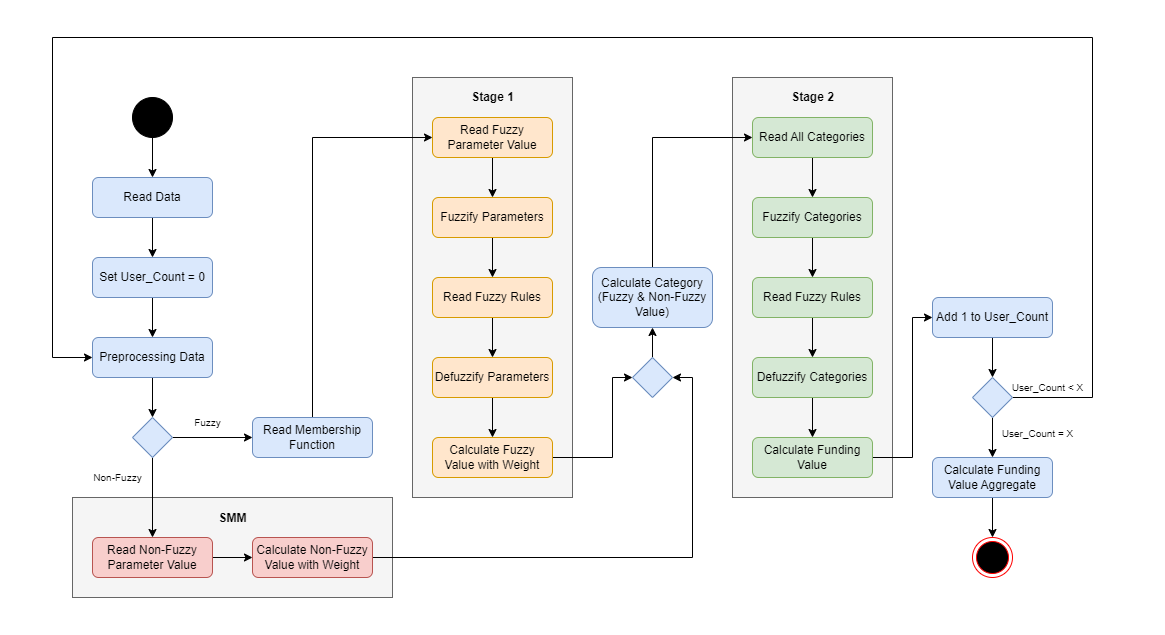

The diagram above was exported from draw.io. Its source (the exported page's mxGraphModel, read from the mxfile embedded in the PNG):
<mxGraphModel dx="2062" dy="1160" grid="1" gridSize="10" guides="1" tooltips="1" connect="1" arrows="1" fold="1" page="1" pageScale="1" pageWidth="850" pageHeight="1100" math="0" shadow="0">
  <root>
    <mxCell id="0" />
    <mxCell id="1" parent="0" />
    <mxCell id="rrGOb37vTGXNQsxBmYAt-5" value="" style="rounded=0;whiteSpace=wrap;html=1;fillColor=#f5f5f5;fontColor=#333333;strokeColor=#666666;strokeWidth=1;" vertex="1" parent="1">
      <mxGeometry x="340" y="740" width="320" height="100" as="geometry" />
    </mxCell>
    <mxCell id="xmKoCgLD69Ya5JW6ZRlr-42" value="" style="rounded=0;whiteSpace=wrap;html=1;fillColor=#f5f5f5;fontColor=#333333;strokeColor=#666666;strokeWidth=1;" parent="1" vertex="1">
      <mxGeometry x="1000" y="320" width="160" height="420" as="geometry" />
    </mxCell>
    <mxCell id="xmKoCgLD69Ya5JW6ZRlr-41" value="" style="rounded=0;whiteSpace=wrap;html=1;fillColor=#f5f5f5;fontColor=#333333;strokeColor=#666666;strokeWidth=1;" parent="1" vertex="1">
      <mxGeometry x="680" y="320" width="160" height="420" as="geometry" />
    </mxCell>
    <mxCell id="rrGOb37vTGXNQsxBmYAt-1" style="edgeStyle=orthogonalEdgeStyle;rounded=0;orthogonalLoop=1;jettySize=auto;html=1;exitX=0.5;exitY=1;exitDx=0;exitDy=0;entryX=0.5;entryY=0;entryDx=0;entryDy=0;strokeWidth=1;" edge="1" parent="1" source="mBu7DEHhFvMSp8-Js5Cd-2" target="xmKoCgLD69Ya5JW6ZRlr-29">
      <mxGeometry relative="1" as="geometry" />
    </mxCell>
    <mxCell id="mBu7DEHhFvMSp8-Js5Cd-2" value="Read Data" style="rounded=1;whiteSpace=wrap;html=1;fillColor=#dae8fc;strokeColor=#6c8ebf;strokeWidth=1;" parent="1" vertex="1">
      <mxGeometry x="360" y="420" width="120" height="40" as="geometry" />
    </mxCell>
    <mxCell id="mBu7DEHhFvMSp8-Js5Cd-19" style="rounded=0;orthogonalLoop=1;jettySize=auto;html=1;exitX=0.5;exitY=1;exitDx=0;exitDy=0;endArrow=classic;endFill=1;edgeStyle=orthogonalEdgeStyle;strokeWidth=1;" parent="1" source="mBu7DEHhFvMSp8-Js5Cd-18" target="mBu7DEHhFvMSp8-Js5Cd-2" edge="1">
      <mxGeometry relative="1" as="geometry" />
    </mxCell>
    <mxCell id="mBu7DEHhFvMSp8-Js5Cd-18" value="" style="ellipse;whiteSpace=wrap;html=1;aspect=fixed;strokeColor=#000000;fillColor=#000000;strokeWidth=1;" parent="1" vertex="1">
      <mxGeometry x="400" y="340" width="40" height="40" as="geometry" />
    </mxCell>
    <mxCell id="mBu7DEHhFvMSp8-Js5Cd-23" value="" style="ellipse;html=1;shape=endState;fillColor=#000000;strokeColor=#ff0000;strokeWidth=1;" parent="1" vertex="1">
      <mxGeometry x="1240" y="780" width="40" height="40" as="geometry" />
    </mxCell>
    <mxCell id="xmKoCgLD69Ya5JW6ZRlr-17" style="edgeStyle=orthogonalEdgeStyle;rounded=0;orthogonalLoop=1;jettySize=auto;html=1;exitX=0.5;exitY=1;exitDx=0;exitDy=0;entryX=0.5;entryY=0;entryDx=0;entryDy=0;strokeWidth=1;" parent="1" source="xmKoCgLD69Ya5JW6ZRlr-3" target="xmKoCgLD69Ya5JW6ZRlr-4" edge="1">
      <mxGeometry relative="1" as="geometry" />
    </mxCell>
    <mxCell id="xmKoCgLD69Ya5JW6ZRlr-3" value="Fuzzify Parameters" style="rounded=1;whiteSpace=wrap;html=1;fillColor=#ffe6cc;strokeColor=#d79b00;strokeWidth=1;" parent="1" vertex="1">
      <mxGeometry x="700" y="440" width="120" height="40" as="geometry" />
    </mxCell>
    <mxCell id="xmKoCgLD69Ya5JW6ZRlr-18" style="edgeStyle=orthogonalEdgeStyle;rounded=0;orthogonalLoop=1;jettySize=auto;html=1;exitX=0.5;exitY=1;exitDx=0;exitDy=0;entryX=0.5;entryY=0;entryDx=0;entryDy=0;strokeWidth=1;" parent="1" source="xmKoCgLD69Ya5JW6ZRlr-4" target="xmKoCgLD69Ya5JW6ZRlr-5" edge="1">
      <mxGeometry relative="1" as="geometry" />
    </mxCell>
    <mxCell id="xmKoCgLD69Ya5JW6ZRlr-4" value="Read Fuzzy Rules" style="rounded=1;whiteSpace=wrap;html=1;fillColor=#ffe6cc;strokeColor=#d79b00;strokeWidth=1;" parent="1" vertex="1">
      <mxGeometry x="700" y="520" width="120" height="40" as="geometry" />
    </mxCell>
    <mxCell id="xmKoCgLD69Ya5JW6ZRlr-19" style="edgeStyle=orthogonalEdgeStyle;rounded=0;orthogonalLoop=1;jettySize=auto;html=1;exitX=0.5;exitY=1;exitDx=0;exitDy=0;entryX=0.5;entryY=0;entryDx=0;entryDy=0;strokeWidth=1;" parent="1" source="xmKoCgLD69Ya5JW6ZRlr-5" target="xmKoCgLD69Ya5JW6ZRlr-6" edge="1">
      <mxGeometry relative="1" as="geometry" />
    </mxCell>
    <mxCell id="xmKoCgLD69Ya5JW6ZRlr-5" value="Defuzzify Parameters" style="rounded=1;whiteSpace=wrap;html=1;fillColor=#ffe6cc;strokeColor=#d79b00;strokeWidth=1;" parent="1" vertex="1">
      <mxGeometry x="700" y="600" width="120" height="40" as="geometry" />
    </mxCell>
    <mxCell id="rrGOb37vTGXNQsxBmYAt-53" style="edgeStyle=orthogonalEdgeStyle;rounded=0;orthogonalLoop=1;jettySize=auto;html=1;exitX=1;exitY=0.5;exitDx=0;exitDy=0;entryX=0;entryY=0.5;entryDx=0;entryDy=0;strokeWidth=1;" edge="1" parent="1" source="xmKoCgLD69Ya5JW6ZRlr-6" target="rrGOb37vTGXNQsxBmYAt-51">
      <mxGeometry relative="1" as="geometry">
        <Array as="points">
          <mxPoint x="880" y="700" />
          <mxPoint x="880" y="620" />
        </Array>
      </mxGeometry>
    </mxCell>
    <mxCell id="xmKoCgLD69Ya5JW6ZRlr-6" value="Calculate Fuzzy Value with Weight" style="rounded=1;whiteSpace=wrap;html=1;fillColor=#ffe6cc;strokeColor=#d79b00;strokeWidth=1;" parent="1" vertex="1">
      <mxGeometry x="700" y="680" width="120" height="40" as="geometry" />
    </mxCell>
    <mxCell id="xmKoCgLD69Ya5JW6ZRlr-21" style="edgeStyle=orthogonalEdgeStyle;rounded=0;orthogonalLoop=1;jettySize=auto;html=1;exitX=0.5;exitY=1;exitDx=0;exitDy=0;strokeWidth=1;" parent="1" source="xmKoCgLD69Ya5JW6ZRlr-7" target="xmKoCgLD69Ya5JW6ZRlr-8" edge="1">
      <mxGeometry relative="1" as="geometry" />
    </mxCell>
    <mxCell id="xmKoCgLD69Ya5JW6ZRlr-7" value="Read All Categories" style="rounded=1;whiteSpace=wrap;html=1;fillColor=#d5e8d4;strokeColor=#82b366;strokeWidth=1;" parent="1" vertex="1">
      <mxGeometry x="1020" y="360" width="120" height="40" as="geometry" />
    </mxCell>
    <mxCell id="xmKoCgLD69Ya5JW6ZRlr-22" style="edgeStyle=orthogonalEdgeStyle;rounded=0;orthogonalLoop=1;jettySize=auto;html=1;exitX=0.5;exitY=1;exitDx=0;exitDy=0;entryX=0.5;entryY=0;entryDx=0;entryDy=0;strokeWidth=1;" parent="1" source="xmKoCgLD69Ya5JW6ZRlr-8" target="xmKoCgLD69Ya5JW6ZRlr-9" edge="1">
      <mxGeometry relative="1" as="geometry" />
    </mxCell>
    <mxCell id="xmKoCgLD69Ya5JW6ZRlr-8" value="Fuzzify Categories" style="rounded=1;whiteSpace=wrap;html=1;fillColor=#d5e8d4;strokeColor=#82b366;strokeWidth=1;" parent="1" vertex="1">
      <mxGeometry x="1020" y="440" width="120" height="40" as="geometry" />
    </mxCell>
    <mxCell id="xmKoCgLD69Ya5JW6ZRlr-23" style="edgeStyle=orthogonalEdgeStyle;rounded=0;orthogonalLoop=1;jettySize=auto;html=1;exitX=0.5;exitY=1;exitDx=0;exitDy=0;entryX=0.5;entryY=0;entryDx=0;entryDy=0;strokeWidth=1;" parent="1" source="xmKoCgLD69Ya5JW6ZRlr-9" target="xmKoCgLD69Ya5JW6ZRlr-10" edge="1">
      <mxGeometry relative="1" as="geometry" />
    </mxCell>
    <mxCell id="xmKoCgLD69Ya5JW6ZRlr-9" value="Read Fuzzy Rules" style="rounded=1;whiteSpace=wrap;html=1;fillColor=#d5e8d4;strokeColor=#82b366;strokeWidth=1;" parent="1" vertex="1">
      <mxGeometry x="1020" y="520" width="120" height="40" as="geometry" />
    </mxCell>
    <mxCell id="xmKoCgLD69Ya5JW6ZRlr-24" style="edgeStyle=orthogonalEdgeStyle;rounded=0;orthogonalLoop=1;jettySize=auto;html=1;exitX=0.5;exitY=1;exitDx=0;exitDy=0;entryX=0.5;entryY=0;entryDx=0;entryDy=0;strokeWidth=1;" parent="1" source="xmKoCgLD69Ya5JW6ZRlr-10" target="xmKoCgLD69Ya5JW6ZRlr-11" edge="1">
      <mxGeometry relative="1" as="geometry" />
    </mxCell>
    <mxCell id="xmKoCgLD69Ya5JW6ZRlr-10" value="Defuzzify Categories" style="rounded=1;whiteSpace=wrap;html=1;fillColor=#d5e8d4;strokeColor=#82b366;strokeWidth=1;" parent="1" vertex="1">
      <mxGeometry x="1020" y="600" width="120" height="40" as="geometry" />
    </mxCell>
    <mxCell id="xmKoCgLD69Ya5JW6ZRlr-39" style="edgeStyle=orthogonalEdgeStyle;rounded=0;orthogonalLoop=1;jettySize=auto;html=1;exitX=1;exitY=0.5;exitDx=0;exitDy=0;entryX=0;entryY=0.5;entryDx=0;entryDy=0;strokeWidth=1;" parent="1" source="xmKoCgLD69Ya5JW6ZRlr-11" target="xmKoCgLD69Ya5JW6ZRlr-33" edge="1">
      <mxGeometry relative="1" as="geometry">
        <Array as="points">
          <mxPoint x="1180" y="700" />
          <mxPoint x="1180" y="560" />
        </Array>
      </mxGeometry>
    </mxCell>
    <mxCell id="xmKoCgLD69Ya5JW6ZRlr-11" value="Calculate Funding Value" style="rounded=1;whiteSpace=wrap;html=1;fillColor=#d5e8d4;strokeColor=#82b366;strokeWidth=1;" parent="1" vertex="1">
      <mxGeometry x="1020" y="680" width="120" height="40" as="geometry" />
    </mxCell>
    <mxCell id="xmKoCgLD69Ya5JW6ZRlr-27" style="edgeStyle=orthogonalEdgeStyle;rounded=0;orthogonalLoop=1;jettySize=auto;html=1;exitX=0.5;exitY=1;exitDx=0;exitDy=0;entryX=0.5;entryY=0;entryDx=0;entryDy=0;strokeWidth=1;" parent="1" source="xmKoCgLD69Ya5JW6ZRlr-12" target="mBu7DEHhFvMSp8-Js5Cd-23" edge="1">
      <mxGeometry relative="1" as="geometry" />
    </mxCell>
    <mxCell id="xmKoCgLD69Ya5JW6ZRlr-12" value="Calculate Funding Value Aggregate" style="rounded=1;whiteSpace=wrap;html=1;fillColor=#dae8fc;strokeColor=#6c8ebf;strokeWidth=1;" parent="1" vertex="1">
      <mxGeometry x="1200" y="700" width="120" height="40" as="geometry" />
    </mxCell>
    <mxCell id="xmKoCgLD69Ya5JW6ZRlr-26" style="edgeStyle=orthogonalEdgeStyle;rounded=0;orthogonalLoop=1;jettySize=auto;html=1;exitX=0.5;exitY=1;exitDx=0;exitDy=0;strokeWidth=1;" parent="1" source="xmKoCgLD69Ya5JW6ZRlr-13" target="xmKoCgLD69Ya5JW6ZRlr-12" edge="1">
      <mxGeometry relative="1" as="geometry" />
    </mxCell>
    <mxCell id="rrGOb37vTGXNQsxBmYAt-50" style="edgeStyle=orthogonalEdgeStyle;rounded=0;orthogonalLoop=1;jettySize=auto;html=1;exitX=1;exitY=0.5;exitDx=0;exitDy=0;entryX=0;entryY=0.5;entryDx=0;entryDy=0;strokeWidth=1;" edge="1" parent="1" source="xmKoCgLD69Ya5JW6ZRlr-13" target="rrGOb37vTGXNQsxBmYAt-2">
      <mxGeometry relative="1" as="geometry">
        <Array as="points">
          <mxPoint x="1360" y="640" />
          <mxPoint x="1360" y="280" />
          <mxPoint x="320" y="280" />
          <mxPoint x="320" y="600" />
        </Array>
      </mxGeometry>
    </mxCell>
    <mxCell id="xmKoCgLD69Ya5JW6ZRlr-13" value="" style="rhombus;whiteSpace=wrap;html=1;fillColor=#dae8fc;strokeColor=#6c8ebf;strokeWidth=1;" parent="1" vertex="1">
      <mxGeometry x="1240" y="620" width="40" height="40" as="geometry" />
    </mxCell>
    <mxCell id="rrGOb37vTGXNQsxBmYAt-3" style="edgeStyle=orthogonalEdgeStyle;rounded=0;orthogonalLoop=1;jettySize=auto;html=1;exitX=0.5;exitY=1;exitDx=0;exitDy=0;strokeWidth=1;" edge="1" parent="1" source="xmKoCgLD69Ya5JW6ZRlr-29" target="rrGOb37vTGXNQsxBmYAt-2">
      <mxGeometry relative="1" as="geometry" />
    </mxCell>
    <mxCell id="xmKoCgLD69Ya5JW6ZRlr-29" value="Set User_Count = 0" style="rounded=1;whiteSpace=wrap;html=1;fillColor=#dae8fc;strokeColor=#6c8ebf;strokeWidth=1;" parent="1" vertex="1">
      <mxGeometry x="360" y="500" width="120" height="40" as="geometry" />
    </mxCell>
    <mxCell id="xmKoCgLD69Ya5JW6ZRlr-32" value="User_Count &amp;lt; X" style="text;html=1;align=center;verticalAlign=middle;resizable=0;points=[];autosize=1;strokeColor=none;fillColor=none;fontSize=10;strokeWidth=1;" parent="1" vertex="1">
      <mxGeometry x="1270" y="620" width="90" height="20" as="geometry" />
    </mxCell>
    <mxCell id="xmKoCgLD69Ya5JW6ZRlr-35" style="edgeStyle=orthogonalEdgeStyle;rounded=0;orthogonalLoop=1;jettySize=auto;html=1;exitX=0.5;exitY=1;exitDx=0;exitDy=0;entryX=0.5;entryY=0;entryDx=0;entryDy=0;strokeWidth=1;" parent="1" source="xmKoCgLD69Ya5JW6ZRlr-33" target="xmKoCgLD69Ya5JW6ZRlr-13" edge="1">
      <mxGeometry relative="1" as="geometry" />
    </mxCell>
    <mxCell id="xmKoCgLD69Ya5JW6ZRlr-33" value="Add 1 to User_Count" style="rounded=1;whiteSpace=wrap;html=1;fillColor=#dae8fc;strokeColor=#6c8ebf;strokeWidth=1;" parent="1" vertex="1">
      <mxGeometry x="1200" y="540" width="120" height="40" as="geometry" />
    </mxCell>
    <mxCell id="xmKoCgLD69Ya5JW6ZRlr-37" value="User_Count = X" style="text;html=1;align=center;verticalAlign=middle;resizable=0;points=[];autosize=1;strokeColor=none;fillColor=none;fontSize=10;strokeWidth=1;" parent="1" vertex="1">
      <mxGeometry x="1260" y="666" width="90" height="20" as="geometry" />
    </mxCell>
    <mxCell id="xmKoCgLD69Ya5JW6ZRlr-43" value="Stage 1" style="text;html=1;align=center;verticalAlign=middle;resizable=0;points=[];autosize=1;strokeColor=none;fillColor=none;fontStyle=1;strokeWidth=1;" parent="1" vertex="1">
      <mxGeometry x="730" y="330" width="60" height="20" as="geometry" />
    </mxCell>
    <mxCell id="xmKoCgLD69Ya5JW6ZRlr-119" value="Stage 2" style="text;html=1;align=center;verticalAlign=middle;resizable=0;points=[];autosize=1;strokeColor=none;fillColor=none;fontStyle=1;strokeWidth=1;" parent="1" vertex="1">
      <mxGeometry x="1050" y="330" width="60" height="20" as="geometry" />
    </mxCell>
    <mxCell id="rrGOb37vTGXNQsxBmYAt-43" style="edgeStyle=orthogonalEdgeStyle;rounded=0;orthogonalLoop=1;jettySize=auto;html=1;exitX=0.5;exitY=1;exitDx=0;exitDy=0;entryX=0.5;entryY=0;entryDx=0;entryDy=0;strokeWidth=1;" edge="1" parent="1" source="rrGOb37vTGXNQsxBmYAt-2" target="rrGOb37vTGXNQsxBmYAt-4">
      <mxGeometry relative="1" as="geometry" />
    </mxCell>
    <mxCell id="rrGOb37vTGXNQsxBmYAt-2" value="Preprocessing Data" style="rounded=1;whiteSpace=wrap;html=1;fillColor=#dae8fc;strokeColor=#6c8ebf;strokeWidth=1;" vertex="1" parent="1">
      <mxGeometry x="360" y="580" width="120" height="40" as="geometry" />
    </mxCell>
    <mxCell id="rrGOb37vTGXNQsxBmYAt-41" style="edgeStyle=orthogonalEdgeStyle;rounded=0;orthogonalLoop=1;jettySize=auto;html=1;exitX=1;exitY=0.5;exitDx=0;exitDy=0;entryX=0;entryY=0.5;entryDx=0;entryDy=0;strokeWidth=1;" edge="1" parent="1" source="rrGOb37vTGXNQsxBmYAt-4" target="rrGOb37vTGXNQsxBmYAt-20">
      <mxGeometry relative="1" as="geometry" />
    </mxCell>
    <mxCell id="rrGOb37vTGXNQsxBmYAt-42" style="edgeStyle=orthogonalEdgeStyle;rounded=0;orthogonalLoop=1;jettySize=auto;html=1;exitX=0.5;exitY=1;exitDx=0;exitDy=0;strokeWidth=1;" edge="1" parent="1" source="rrGOb37vTGXNQsxBmYAt-4" target="rrGOb37vTGXNQsxBmYAt-7">
      <mxGeometry relative="1" as="geometry" />
    </mxCell>
    <mxCell id="rrGOb37vTGXNQsxBmYAt-4" value="" style="rhombus;whiteSpace=wrap;html=1;fillColor=#dae8fc;strokeColor=#6c8ebf;strokeWidth=1;" vertex="1" parent="1">
      <mxGeometry x="400" y="660" width="40" height="40" as="geometry" />
    </mxCell>
    <mxCell id="rrGOb37vTGXNQsxBmYAt-26" style="edgeStyle=orthogonalEdgeStyle;rounded=0;orthogonalLoop=1;jettySize=auto;html=1;exitX=1;exitY=0.5;exitDx=0;exitDy=0;entryX=0;entryY=0.5;entryDx=0;entryDy=0;strokeWidth=1;" edge="1" parent="1" source="rrGOb37vTGXNQsxBmYAt-7" target="rrGOb37vTGXNQsxBmYAt-25">
      <mxGeometry relative="1" as="geometry" />
    </mxCell>
    <mxCell id="rrGOb37vTGXNQsxBmYAt-7" value="Read Non-Fuzzy Parameter Value" style="rounded=1;whiteSpace=wrap;html=1;fillColor=#f8cecc;strokeColor=#b85450;strokeWidth=1;" vertex="1" parent="1">
      <mxGeometry x="360" y="780" width="120" height="40" as="geometry" />
    </mxCell>
    <mxCell id="rrGOb37vTGXNQsxBmYAt-15" value="SMM" style="text;html=1;align=center;verticalAlign=middle;resizable=0;points=[];autosize=1;strokeColor=none;fillColor=none;fontStyle=1;strokeWidth=1;" vertex="1" parent="1">
      <mxGeometry x="475" y="746" width="50" height="30" as="geometry" />
    </mxCell>
    <mxCell id="rrGOb37vTGXNQsxBmYAt-46" style="edgeStyle=orthogonalEdgeStyle;rounded=0;orthogonalLoop=1;jettySize=auto;html=1;exitX=0.5;exitY=0;exitDx=0;exitDy=0;entryX=0;entryY=0.5;entryDx=0;entryDy=0;strokeWidth=1;" edge="1" parent="1" source="rrGOb37vTGXNQsxBmYAt-20" target="rrGOb37vTGXNQsxBmYAt-36">
      <mxGeometry relative="1" as="geometry" />
    </mxCell>
    <mxCell id="rrGOb37vTGXNQsxBmYAt-20" value="Read Membership Function" style="rounded=1;whiteSpace=wrap;html=1;fillColor=#dae8fc;strokeColor=#6c8ebf;strokeWidth=1;" vertex="1" parent="1">
      <mxGeometry x="520" y="660" width="120" height="40" as="geometry" />
    </mxCell>
    <mxCell id="rrGOb37vTGXNQsxBmYAt-54" style="edgeStyle=orthogonalEdgeStyle;rounded=0;orthogonalLoop=1;jettySize=auto;html=1;exitX=1;exitY=0.5;exitDx=0;exitDy=0;entryX=1;entryY=0.5;entryDx=0;entryDy=0;strokeWidth=1;" edge="1" parent="1" source="rrGOb37vTGXNQsxBmYAt-25" target="rrGOb37vTGXNQsxBmYAt-51">
      <mxGeometry relative="1" as="geometry" />
    </mxCell>
    <mxCell id="rrGOb37vTGXNQsxBmYAt-25" value="Calculate Non-Fuzzy Value with Weight" style="rounded=1;whiteSpace=wrap;html=1;fillColor=#f8cecc;strokeColor=#b85450;strokeWidth=1;" vertex="1" parent="1">
      <mxGeometry x="520" y="780" width="120" height="40" as="geometry" />
    </mxCell>
    <mxCell id="rrGOb37vTGXNQsxBmYAt-32" style="edgeStyle=orthogonalEdgeStyle;rounded=0;orthogonalLoop=1;jettySize=auto;html=1;exitX=0.5;exitY=0;exitDx=0;exitDy=0;entryX=0;entryY=0.5;entryDx=0;entryDy=0;strokeWidth=1;" edge="1" parent="1" source="rrGOb37vTGXNQsxBmYAt-31" target="xmKoCgLD69Ya5JW6ZRlr-7">
      <mxGeometry relative="1" as="geometry" />
    </mxCell>
    <mxCell id="rrGOb37vTGXNQsxBmYAt-31" value="Calculate Category (Fuzzy &amp;amp; Non-Fuzzy Value)" style="rounded=1;whiteSpace=wrap;html=1;fillColor=#dae8fc;strokeColor=#6c8ebf;strokeWidth=1;" vertex="1" parent="1">
      <mxGeometry x="860" y="510" width="120" height="60" as="geometry" />
    </mxCell>
    <mxCell id="rrGOb37vTGXNQsxBmYAt-40" style="edgeStyle=orthogonalEdgeStyle;rounded=0;orthogonalLoop=1;jettySize=auto;html=1;exitX=0.5;exitY=1;exitDx=0;exitDy=0;entryX=0.5;entryY=0;entryDx=0;entryDy=0;strokeWidth=1;" edge="1" parent="1" source="rrGOb37vTGXNQsxBmYAt-36" target="xmKoCgLD69Ya5JW6ZRlr-3">
      <mxGeometry relative="1" as="geometry" />
    </mxCell>
    <mxCell id="rrGOb37vTGXNQsxBmYAt-36" value="Read Fuzzy Parameter Value" style="rounded=1;whiteSpace=wrap;html=1;fillColor=#ffe6cc;strokeColor=#d79b00;strokeWidth=1;" vertex="1" parent="1">
      <mxGeometry x="700" y="360" width="120" height="40" as="geometry" />
    </mxCell>
    <mxCell id="rrGOb37vTGXNQsxBmYAt-44" value="Fuzzy" style="text;html=1;align=center;verticalAlign=middle;resizable=0;points=[];autosize=1;strokeColor=none;fillColor=none;fontSize=10;strokeWidth=1;" vertex="1" parent="1">
      <mxGeometry x="450" y="650" width="50" height="30" as="geometry" />
    </mxCell>
    <mxCell id="rrGOb37vTGXNQsxBmYAt-45" value="Non-Fuzzy" style="text;html=1;align=center;verticalAlign=middle;resizable=0;points=[];autosize=1;strokeColor=none;fillColor=none;fontSize=10;strokeWidth=1;" vertex="1" parent="1">
      <mxGeometry x="350" y="705" width="70" height="30" as="geometry" />
    </mxCell>
    <mxCell id="rrGOb37vTGXNQsxBmYAt-52" style="edgeStyle=orthogonalEdgeStyle;rounded=0;orthogonalLoop=1;jettySize=auto;html=1;exitX=0.5;exitY=0;exitDx=0;exitDy=0;entryX=0.5;entryY=1;entryDx=0;entryDy=0;strokeWidth=1;" edge="1" parent="1" source="rrGOb37vTGXNQsxBmYAt-51" target="rrGOb37vTGXNQsxBmYAt-31">
      <mxGeometry relative="1" as="geometry" />
    </mxCell>
    <mxCell id="rrGOb37vTGXNQsxBmYAt-51" value="" style="rhombus;whiteSpace=wrap;html=1;fillColor=#dae8fc;strokeColor=#6c8ebf;strokeWidth=1;" vertex="1" parent="1">
      <mxGeometry x="900" y="600" width="40" height="40" as="geometry" />
    </mxCell>
  </root>
</mxGraphModel>